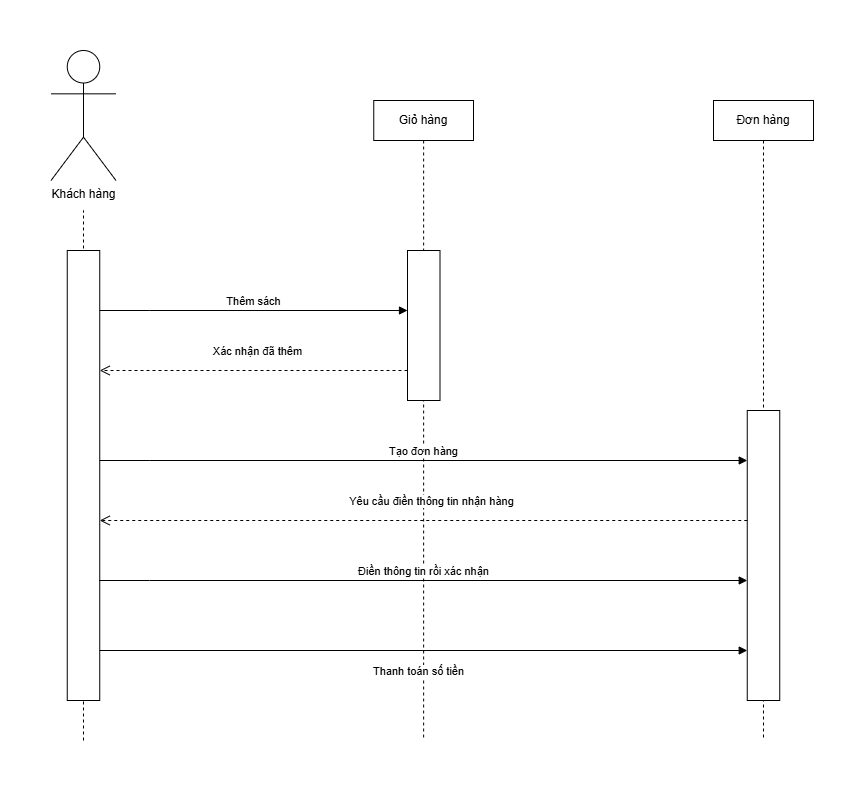

The diagram above was exported from draw.io. Its source (the exported page's mxGraphModel, read from the mxfile embedded in the PNG):
<mxGraphModel dx="1426" dy="783" grid="1" gridSize="10" guides="1" tooltips="1" connect="1" arrows="1" fold="1" page="1" pageScale="1" pageWidth="850" pageHeight="1100" math="0" shadow="0">
  <root>
    <mxCell id="0" />
    <mxCell id="1" parent="0" />
    <mxCell id="UMYcjgCTO4qiesuA8_Jj-19" value="" style="endArrow=none;dashed=1;html=1;rounded=0;" parent="1" edge="1">
      <mxGeometry width="50" height="50" relative="1" as="geometry">
        <mxPoint x="220" y="720" as="sourcePoint" />
        <mxPoint x="220" y="190" as="targetPoint" />
      </mxGeometry>
    </mxCell>
    <mxCell id="cKce5plZVRJmbIAS20uQ-10" value="Giỏ hàng" style="shape=umlLifeline;perimeter=lifelinePerimeter;whiteSpace=wrap;html=1;container=1;dropTarget=0;collapsible=0;recursiveResize=0;outlineConnect=0;portConstraint=eastwest;newEdgeStyle={&quot;curved&quot;:0,&quot;rounded&quot;:0};" parent="1" vertex="1">
      <mxGeometry x="510.25" y="80" width="99.75" height="640" as="geometry" />
    </mxCell>
    <mxCell id="cKce5plZVRJmbIAS20uQ-11" value="" style="html=1;points=[[0,0,0,0,5],[0,1,0,0,-5],[1,0,0,0,5],[1,1,0,0,-5]];perimeter=orthogonalPerimeter;outlineConnect=0;targetShapes=umlLifeline;portConstraint=eastwest;newEdgeStyle={&quot;curved&quot;:0,&quot;rounded&quot;:0};" parent="1" vertex="1">
      <mxGeometry x="203.75" y="230" width="32.5" height="450" as="geometry" />
    </mxCell>
    <mxCell id="cKce5plZVRJmbIAS20uQ-12" value="" style="html=1;points=[[0,0,0,0,5],[0,1,0,0,-5],[1,0,0,0,5],[1,1,0,0,-5]];perimeter=orthogonalPerimeter;outlineConnect=0;targetShapes=umlLifeline;portConstraint=eastwest;newEdgeStyle={&quot;curved&quot;:0,&quot;rounded&quot;:0};" parent="1" vertex="1">
      <mxGeometry x="544" y="230" width="32.5" height="150" as="geometry" />
    </mxCell>
    <mxCell id="cKce5plZVRJmbIAS20uQ-13" value="Xác nhận đã thêm" style="html=1;verticalAlign=bottom;endArrow=open;dashed=1;endSize=8;curved=0;rounded=0;" parent="1" source="cKce5plZVRJmbIAS20uQ-12" edge="1">
      <mxGeometry x="-0.0234" y="-10" relative="1" as="geometry">
        <mxPoint x="439" y="350" as="sourcePoint" />
        <mxPoint x="236.25" y="350" as="targetPoint" />
        <mxPoint as="offset" />
      </mxGeometry>
    </mxCell>
    <mxCell id="cKce5plZVRJmbIAS20uQ-14" value="Thêm sách" style="html=1;verticalAlign=bottom;endArrow=block;curved=0;rounded=0;" parent="1" target="cKce5plZVRJmbIAS20uQ-12" edge="1">
      <mxGeometry width="80" relative="1" as="geometry">
        <mxPoint x="236.25" y="290" as="sourcePoint" />
        <mxPoint x="316.25" y="290" as="targetPoint" />
        <Array as="points">
          <mxPoint x="286.25" y="290" />
        </Array>
      </mxGeometry>
    </mxCell>
    <mxCell id="UMYcjgCTO4qiesuA8_Jj-4" value="Đơn hàng" style="shape=umlLifeline;perimeter=lifelinePerimeter;whiteSpace=wrap;html=1;container=1;dropTarget=0;collapsible=0;recursiveResize=0;outlineConnect=0;portConstraint=eastwest;newEdgeStyle={&quot;curved&quot;:0,&quot;rounded&quot;:0};size=40;" parent="1" vertex="1">
      <mxGeometry x="850" y="80" width="100" height="640" as="geometry" />
    </mxCell>
    <mxCell id="UMYcjgCTO4qiesuA8_Jj-5" value="" style="html=1;points=[[0,0,0,0,5],[0,1,0,0,-5],[1,0,0,0,5],[1,1,0,0,-5]];perimeter=orthogonalPerimeter;outlineConnect=0;targetShapes=umlLifeline;portConstraint=eastwest;newEdgeStyle={&quot;curved&quot;:0,&quot;rounded&quot;:0};" parent="1" vertex="1">
      <mxGeometry x="883.75" y="390" width="32.5" height="290" as="geometry" />
    </mxCell>
    <mxCell id="UMYcjgCTO4qiesuA8_Jj-6" value="Tạo đơn hàng" style="html=1;verticalAlign=bottom;endArrow=block;curved=0;rounded=0;" parent="1" source="cKce5plZVRJmbIAS20uQ-11" target="UMYcjgCTO4qiesuA8_Jj-5" edge="1">
      <mxGeometry width="80" relative="1" as="geometry">
        <mxPoint x="250" y="440" as="sourcePoint" />
        <mxPoint x="604" y="440" as="targetPoint" />
        <Array as="points">
          <mxPoint x="286.25" y="440" />
        </Array>
      </mxGeometry>
    </mxCell>
    <mxCell id="UMYcjgCTO4qiesuA8_Jj-7" value="Điền thông tin rồi xác nhận" style="html=1;verticalAlign=bottom;endArrow=block;curved=0;rounded=0;" parent="1" target="UMYcjgCTO4qiesuA8_Jj-5" edge="1">
      <mxGeometry width="80" relative="1" as="geometry">
        <mxPoint x="235.75" y="560" as="sourcePoint" />
        <mxPoint x="830" y="570" as="targetPoint" />
        <Array as="points">
          <mxPoint x="286" y="560" />
        </Array>
      </mxGeometry>
    </mxCell>
    <mxCell id="UMYcjgCTO4qiesuA8_Jj-8" value="Thanh toán số tiền" style="html=1;verticalAlign=bottom;endArrow=block;curved=0;rounded=0;" parent="1" target="UMYcjgCTO4qiesuA8_Jj-5" edge="1">
      <mxGeometry x="-0.016" y="-30" width="80" relative="1" as="geometry">
        <mxPoint x="236.25" y="630" as="sourcePoint" />
        <mxPoint x="780" y="630" as="targetPoint" />
        <Array as="points">
          <mxPoint x="286.5" y="630" />
        </Array>
        <mxPoint as="offset" />
      </mxGeometry>
    </mxCell>
    <mxCell id="UMYcjgCTO4qiesuA8_Jj-9" value="Yêu cầu điền thông tin nhận hàng" style="html=1;verticalAlign=bottom;endArrow=open;dashed=1;endSize=8;curved=0;rounded=0;" parent="1" source="UMYcjgCTO4qiesuA8_Jj-5" edge="1">
      <mxGeometry x="-0.0234" y="-10" relative="1" as="geometry">
        <mxPoint x="604" y="500" as="sourcePoint" />
        <mxPoint x="236.25" y="500" as="targetPoint" />
        <mxPoint as="offset" />
      </mxGeometry>
    </mxCell>
    <mxCell id="UMYcjgCTO4qiesuA8_Jj-10" value="Khách hàng" style="shape=umlActor;verticalLabelPosition=bottom;verticalAlign=top;html=1;outlineConnect=0;" parent="1" vertex="1">
      <mxGeometry x="187.5" y="30" width="65" height="130" as="geometry" />
    </mxCell>
  </root>
</mxGraphModel>